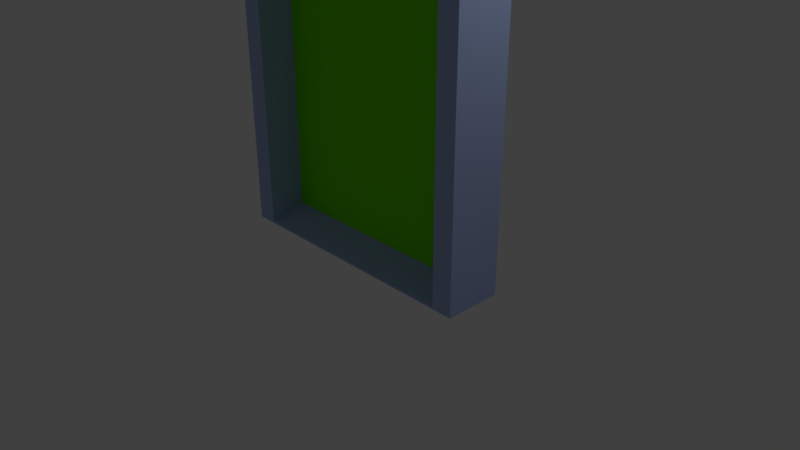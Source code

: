 # Source: teleporter.blend  (saved by Blender 2.79.0; exported with 4.5.12 LTS)
import bpy
from mathutils import Matrix  # noqa: F401  (used for matrix-valued properties, if any)

bpy.ops.wm.read_factory_settings(use_empty=True)
scene = bpy.context.scene
scene.name = 'Scene'

# ---- collections
col_collection_1 = bpy.data.collections.new('Collection 1'); scene.collection.children.link(col_collection_1)

# ---- materials (node trees are filled in below, after node groups)
mat_material = bpy.data.materials.new('Material')
mat_material.alpha_threshold = 0.0
mat_material.use_transparent_shadow = False
mat_material.diffuse_color = (0.4, 0.5, 0.8, 1.0)
mat_material.roughness = 0.5
mat_material.line_color = (0.0, 0.0, 0.0, 1.0)
mat_material_001 = bpy.data.materials.new('Material.001')
mat_material_001.alpha_threshold = 0.0
mat_material_001.use_transparent_shadow = False
mat_material_001.diffuse_color = (0.1646, 0.8, 0.0, 1.0)
mat_material_001.roughness = 0.5

# ---- material node trees

# ---- world
world_world = bpy.data.worlds.new('World'); scene.world = world_world
world_world.color = (0.05088, 0.05088, 0.05088)
world_world.use_sun_shadow = False
world_world.sun_shadow_jitter_overblur = 0.0
world_world.cycles.sampling_method = 'MANUAL'

# ---- cameras
cam_camera = bpy.data.cameras.new('Camera')
cam_camera.clip_end = 100.0
cam_camera.lens = 35.0
cam_camera.sensor_width = 32.0
cam_camera.sensor_height = 18.0
cam_camera.ortho_scale = 7.314
cam_camera.dof.focus_distance = 0.0
cam_camera.dof.aperture_fstop = 128.0

# ---- lights
light_lamp = bpy.data.lights.new('Lamp', 'POINT')
light_lamp.transmission_factor = 0.0
light_lamp.cutoff_distance = 30.0
light_lamp.energy = 100.0
light_lamp.shadow_buffer_clip_start = 1.001
light_lamp.shadow_soft_size = 0.1
light_lamp.shadow_maximum_resolution = 0.006
light_lamp.use_absolute_resolution = True

# ---- meshes
me_cube = bpy.data.meshes.new('Cube')
me_cube.from_pydata([(1.809, 0.3732, 0.02641), (1.809, -0.3912, 0.02641), (-1.809, -0.3912, 0.02641), (-1.809, 0.3732, 0.02641), (1.809, 0.3732, 5.324), (1.809, -0.3912, 5.324), (-1.809, -0.3912, 5.324), (-1.809, 0.3732, 5.324), (1.529, 0.3732, 0.02641), (-1.529, 0.3732, 0.02641), (1.529, -0.3912, 0.02641), (-1.529, -0.3912, 0.02641), (1.529, 0.3732, 5.324), (-1.529, 0.3732, 5.324), (1.529, -0.3912, 5.324), (-1.529, -0.3912, 5.324), (1.809, 0.3732, 5.181), (1.809, -0.3912, 5.181), (-1.809, -0.3912, 5.181), (-1.809, 0.3732, 5.181), (1.529, 0.3732, 5.181), (-1.529, 0.3732, 5.181), (1.529, -0.3912, 5.181), (-1.529, -0.3912, 5.181), (1.529, 0.107, 0.02641), (-1.529, 0.107, 0.02641), (1.529, 0.107, 5.181), (-1.529, 0.107, 5.181), (1.529, 0.3732, 0.2407), (-1.529, 0.3732, 0.2407), (1.529, -0.3912, 0.04956), (-1.529, -0.3912, 0.04956)], [], [(9, 11, 2, 3), (13, 7, 6, 15), (16, 4, 5, 17), (23, 15, 6, 18), (18, 6, 7, 19), (21, 9, 3, 19), (16, 0, 8, 20), (20, 8, 9, 21), (17, 5, 14, 22), (22, 14, 15, 23), (4, 12, 14, 5), (12, 13, 15, 14), (0, 1, 10, 8), (10, 11, 31, 30), (1, 17, 22, 10), (12, 20, 21, 13), (4, 16, 20, 12), (13, 21, 19, 7), (2, 18, 19, 3), (11, 23, 18, 2), (0, 16, 17, 1), (24, 26, 27, 25), (10, 22, 26, 24), (22, 23, 27, 26), (23, 11, 25, 27), (28, 30, 31, 29), (8, 10, 30, 28), (9, 8, 28, 29), (11, 9, 29, 31)])
me_cube.polygons.foreach_set('material_index', [0, 0, 0, 0, 0, 0, 0, 0, 0, 0, 0, 0, 0, 0, 0, 0, 0, 0, 0, 0, 0, 1, 0, 0, 0, 0, 0, 0, 0])
me_cube.materials.append(mat_material)
me_cube.materials.append(mat_material_001)
me_cube.use_remesh_preserve_volume = False
me_cube.use_remesh_preserve_attributes = False
me_cube.use_mirror_vertex_groups = False
me_cube.update()

# ---- objects
ob_cube = bpy.data.objects.new('Cube', me_cube)
ob_lamp = bpy.data.objects.new('Lamp', light_lamp)
ob_camera = bpy.data.objects.new('Camera', cam_camera)

# ---- transforms, parenting, visibility, modifiers, constraints
ob_cube.location = (0.0, 0.0, 0.0)
ob_cube.lock_rotations_4d = False
ob_cube.empty_display_type = 'ARROWS'
ob_cube.lineart.crease_threshold = 0.0
ob_lamp.location = (4.076, 1.005, 5.904)
ob_lamp.rotation_euler = (0.6503, 0.05522, 1.866)
ob_lamp.lock_rotations_4d = False
ob_lamp.empty_display_type = 'ARROWS'
ob_lamp.color = (0.0, 0.0, 0.0, 0.0)
ob_lamp.lineart.crease_threshold = 0.0
ob_camera.location = (7.481, -6.508, 5.344)
ob_camera.rotation_euler = (1.109, 0.0, 0.8149)
ob_camera.lock_rotations_4d = False
ob_camera.empty_display_type = 'ARROWS'
ob_camera.color = (0.0, 0.0, 0.0, 0.0)
ob_camera.display_type = 'WIRE'
ob_camera.lineart.crease_threshold = 0.0

# ---- collection membership
col_collection_1.objects.link(ob_cube)
col_collection_1.objects.link(ob_lamp)
col_collection_1.objects.link(ob_camera)

# ---- scene / render settings (as saved in the file)
scene.camera = ob_camera
scene.frame_start = 1; scene.frame_end = 250; scene.frame_set(1)
scene.render.engine = 'BLENDER_EEVEE_NEXT'
scene.render.resolution_percentage = 50
scene.render.dither_intensity = 0.0
scene.cycles.use_denoising = False
scene.cycles.samples = 128
scene.cycles.sampling_pattern = 'TABULATED_SOBOL'
scene.cycles.use_adaptive_sampling = False
scene.cycles.use_light_tree = False
scene.cycles.blur_glossy = 0.0
scene.cycles.sample_clamp_indirect = 0.0
scene.view_settings.view_transform = 'Standard'
bpy.context.view_layer.update()
